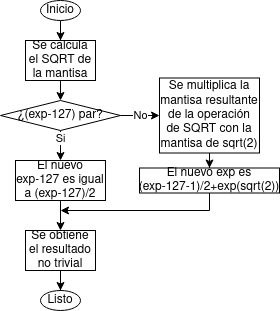

The diagram above was exported from draw.io. Its source (the exported page's mxGraphModel, read from the mxfile embedded in the PNG):
<mxGraphModel dx="563" dy="1476" grid="1" gridSize="10" guides="1" tooltips="1" connect="1" arrows="1" fold="1" page="1" pageScale="1" pageWidth="850" pageHeight="1100" math="0" shadow="0">
  <root>
    <mxCell id="0" />
    <mxCell id="1" parent="0" />
    <mxCell id="aT7lTiNGgkCOO4yMBv7k-2" style="edgeStyle=orthogonalEdgeStyle;rounded=0;orthogonalLoop=1;jettySize=auto;html=1;entryX=0.5;entryY=0;entryDx=0;entryDy=0;" parent="1" source="--1OWg6wX-8xoM1zq1Bj-59" target="--1OWg6wX-8xoM1zq1Bj-64" edge="1">
      <mxGeometry relative="1" as="geometry" />
    </mxCell>
    <mxCell id="--1OWg6wX-8xoM1zq1Bj-59" value="Inicio" style="ellipse;whiteSpace=wrap;html=1;" parent="1" vertex="1">
      <mxGeometry x="320" y="-800" width="40" height="20" as="geometry" />
    </mxCell>
    <mxCell id="--1OWg6wX-8xoM1zq1Bj-83" style="edgeStyle=orthogonalEdgeStyle;rounded=0;orthogonalLoop=1;jettySize=auto;html=1;exitX=0.5;exitY=1;exitDx=0;exitDy=0;entryX=0.5;entryY=0;entryDx=0;entryDy=0;" parent="1" source="--1OWg6wX-8xoM1zq1Bj-64" target="--1OWg6wX-8xoM1zq1Bj-82" edge="1">
      <mxGeometry relative="1" as="geometry" />
    </mxCell>
    <mxCell id="--1OWg6wX-8xoM1zq1Bj-64" value="Se calcula el SQRT de la mantisa" style="rounded=0;whiteSpace=wrap;html=1;" parent="1" vertex="1">
      <mxGeometry x="305" y="-760" width="70" height="40" as="geometry" />
    </mxCell>
    <mxCell id="--1OWg6wX-8xoM1zq1Bj-85" style="edgeStyle=orthogonalEdgeStyle;rounded=0;orthogonalLoop=1;jettySize=auto;html=1;entryX=0.5;entryY=0;entryDx=0;entryDy=0;" parent="1" source="--1OWg6wX-8xoM1zq1Bj-82" target="--1OWg6wX-8xoM1zq1Bj-84" edge="1">
      <mxGeometry relative="1" as="geometry" />
    </mxCell>
    <mxCell id="--1OWg6wX-8xoM1zq1Bj-86" value="Si" style="edgeLabel;html=1;align=center;verticalAlign=middle;resizable=0;points=[];" parent="--1OWg6wX-8xoM1zq1Bj-85" vertex="1" connectable="0">
      <mxGeometry x="-0.3" relative="1" as="geometry">
        <mxPoint y="-10" as="offset" />
      </mxGeometry>
    </mxCell>
    <mxCell id="--1OWg6wX-8xoM1zq1Bj-88" style="edgeStyle=orthogonalEdgeStyle;rounded=0;orthogonalLoop=1;jettySize=auto;html=1;entryX=0;entryY=0.5;entryDx=0;entryDy=0;" parent="1" source="--1OWg6wX-8xoM1zq1Bj-82" target="--1OWg6wX-8xoM1zq1Bj-87" edge="1">
      <mxGeometry relative="1" as="geometry" />
    </mxCell>
    <mxCell id="--1OWg6wX-8xoM1zq1Bj-89" value="No" style="edgeLabel;html=1;align=center;verticalAlign=middle;resizable=0;points=[];" parent="--1OWg6wX-8xoM1zq1Bj-88" vertex="1" connectable="0">
      <mxGeometry x="-0.6759" relative="1" as="geometry">
        <mxPoint x="13" as="offset" />
      </mxGeometry>
    </mxCell>
    <mxCell id="--1OWg6wX-8xoM1zq1Bj-82" value="&lt;div&gt;¿(exp-127) par?&lt;/div&gt;" style="rhombus;whiteSpace=wrap;html=1;" parent="1" vertex="1">
      <mxGeometry x="280" y="-700" width="120" height="30" as="geometry" />
    </mxCell>
    <mxCell id="--1OWg6wX-8xoM1zq1Bj-96" style="edgeStyle=orthogonalEdgeStyle;rounded=0;orthogonalLoop=1;jettySize=auto;html=1;entryX=0.5;entryY=0;entryDx=0;entryDy=0;" parent="1" source="--1OWg6wX-8xoM1zq1Bj-84" target="--1OWg6wX-8xoM1zq1Bj-95" edge="1">
      <mxGeometry relative="1" as="geometry" />
    </mxCell>
    <mxCell id="--1OWg6wX-8xoM1zq1Bj-84" value="El nuevo exp-127 es igual a (exp-127)/2" style="rounded=0;whiteSpace=wrap;html=1;" parent="1" vertex="1">
      <mxGeometry x="295.01" y="-640" width="89.98" height="40" as="geometry" />
    </mxCell>
    <mxCell id="--1OWg6wX-8xoM1zq1Bj-91" style="edgeStyle=orthogonalEdgeStyle;rounded=0;orthogonalLoop=1;jettySize=auto;html=1;entryX=0.5;entryY=0;entryDx=0;entryDy=0;" parent="1" source="--1OWg6wX-8xoM1zq1Bj-87" target="--1OWg6wX-8xoM1zq1Bj-90" edge="1">
      <mxGeometry relative="1" as="geometry" />
    </mxCell>
    <mxCell id="--1OWg6wX-8xoM1zq1Bj-87" value="Se multiplica la mantisa resultante de la operación de SQRT con la mantisa de sqrt(2)" style="rounded=0;whiteSpace=wrap;html=1;" parent="1" vertex="1">
      <mxGeometry x="439.00000000000006" y="-722.5" width="100" height="75" as="geometry" />
    </mxCell>
    <mxCell id="--1OWg6wX-8xoM1zq1Bj-97" style="edgeStyle=orthogonalEdgeStyle;rounded=0;orthogonalLoop=1;jettySize=auto;html=1;exitX=0.5;exitY=1;exitDx=0;exitDy=0;" parent="1" source="--1OWg6wX-8xoM1zq1Bj-90" edge="1">
      <mxGeometry relative="1" as="geometry">
        <mxPoint x="340" y="-590" as="targetPoint" />
        <Array as="points">
          <mxPoint x="489" y="-590" />
        </Array>
      </mxGeometry>
    </mxCell>
    <mxCell id="--1OWg6wX-8xoM1zq1Bj-90" value="El nuevo exp es (exp-127-1)/2+exp(sqrt(2))" style="rounded=0;whiteSpace=wrap;html=1;" parent="1" vertex="1">
      <mxGeometry x="419" y="-632.5" width="140" height="25" as="geometry" />
    </mxCell>
    <mxCell id="--1OWg6wX-8xoM1zq1Bj-92" value="Listo" style="ellipse;whiteSpace=wrap;html=1;" parent="1" vertex="1">
      <mxGeometry x="320" y="-510" width="40" height="20" as="geometry" />
    </mxCell>
    <mxCell id="--1OWg6wX-8xoM1zq1Bj-98" style="edgeStyle=orthogonalEdgeStyle;rounded=0;orthogonalLoop=1;jettySize=auto;html=1;entryX=0.5;entryY=0;entryDx=0;entryDy=0;" parent="1" source="--1OWg6wX-8xoM1zq1Bj-95" target="--1OWg6wX-8xoM1zq1Bj-92" edge="1">
      <mxGeometry relative="1" as="geometry" />
    </mxCell>
    <mxCell id="--1OWg6wX-8xoM1zq1Bj-95" value="Se obtiene el resultado no trivial" style="rounded=0;whiteSpace=wrap;html=1;" parent="1" vertex="1">
      <mxGeometry x="305" y="-570" width="70" height="40" as="geometry" />
    </mxCell>
  </root>
</mxGraphModel>